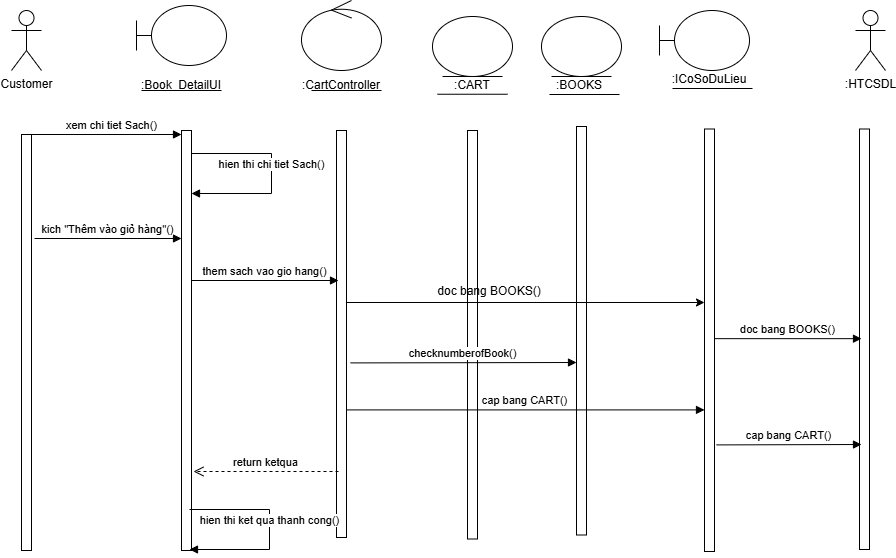

The diagram above was exported from draw.io. Its source (the exported page's mxGraphModel, read from the mxfile embedded in the PNG):
<mxGraphModel dx="1009" dy="593" grid="0" gridSize="10" guides="1" tooltips="1" connect="1" arrows="1" fold="1" page="0" pageScale="1" pageWidth="827" pageHeight="1169" math="0" shadow="0">
  <root>
    <mxCell id="0" />
    <mxCell id="1" parent="0" />
    <mxCell id="3y26xVNU0xlf3R4T5S01-1" value="Customer" style="shape=umlActor;verticalLabelPosition=bottom;verticalAlign=top;html=1;" parent="1" vertex="1">
      <mxGeometry x="60" y="40" width="30" height="60" as="geometry" />
    </mxCell>
    <mxCell id="3y26xVNU0xlf3R4T5S01-2" value="" style="shape=umlBoundary;whiteSpace=wrap;html=1;" parent="1" vertex="1">
      <mxGeometry x="185" y="35" width="90" height="60" as="geometry" />
    </mxCell>
    <mxCell id="3y26xVNU0xlf3R4T5S01-3" value=":Book_DetailUI" style="text;html=1;strokeColor=none;fillColor=none;align=center;verticalAlign=middle;whiteSpace=wrap;rounded=0;" parent="1" vertex="1">
      <mxGeometry x="200" y="100" width="60" height="30" as="geometry" />
    </mxCell>
    <mxCell id="3y26xVNU0xlf3R4T5S01-4" value="" style="endArrow=none;html=1;rounded=0;" parent="1" edge="1">
      <mxGeometry width="50" height="50" relative="1" as="geometry">
        <mxPoint x="190" y="120" as="sourcePoint" />
        <mxPoint x="270" y="120" as="targetPoint" />
      </mxGeometry>
    </mxCell>
    <mxCell id="3y26xVNU0xlf3R4T5S01-5" value="" style="ellipse;shape=umlControl;whiteSpace=wrap;html=1;" parent="1" vertex="1">
      <mxGeometry x="350" y="30" width="80" height="70" as="geometry" />
    </mxCell>
    <mxCell id="3y26xVNU0xlf3R4T5S01-6" value="" style="endArrow=none;html=1;rounded=0;" parent="1" edge="1">
      <mxGeometry width="50" height="50" relative="1" as="geometry">
        <mxPoint x="360" y="120" as="sourcePoint" />
        <mxPoint x="430" y="120" as="targetPoint" />
      </mxGeometry>
    </mxCell>
    <mxCell id="3y26xVNU0xlf3R4T5S01-7" value=":CartController" style="text;html=1;strokeColor=none;fillColor=none;align=center;verticalAlign=middle;whiteSpace=wrap;rounded=0;" parent="1" vertex="1">
      <mxGeometry x="360" y="100" width="60" height="30" as="geometry" />
    </mxCell>
    <mxCell id="3y26xVNU0xlf3R4T5S01-8" value="" style="ellipse;shape=umlEntity;whiteSpace=wrap;html=1;" parent="1" vertex="1">
      <mxGeometry x="590" y="46" width="80" height="60" as="geometry" />
    </mxCell>
    <mxCell id="3y26xVNU0xlf3R4T5S01-9" value="" style="endArrow=none;html=1;rounded=0;" parent="1" edge="1">
      <mxGeometry width="50" height="50" relative="1" as="geometry">
        <mxPoint x="598" y="124" as="sourcePoint" />
        <mxPoint x="668" y="124" as="targetPoint" />
      </mxGeometry>
    </mxCell>
    <mxCell id="3y26xVNU0xlf3R4T5S01-10" value=":BOOKS" style="text;html=1;strokeColor=none;fillColor=none;align=center;verticalAlign=middle;whiteSpace=wrap;rounded=0;" parent="1" vertex="1">
      <mxGeometry x="598" y="100" width="60" height="30" as="geometry" />
    </mxCell>
    <mxCell id="3y26xVNU0xlf3R4T5S01-11" value="" style="shape=umlBoundary;whiteSpace=wrap;html=1;" parent="1" vertex="1">
      <mxGeometry x="708" y="40" width="90" height="60" as="geometry" />
    </mxCell>
    <mxCell id="3y26xVNU0xlf3R4T5S01-12" value="" style="endArrow=none;html=1;rounded=0;" parent="1" edge="1">
      <mxGeometry width="50" height="50" relative="1" as="geometry">
        <mxPoint x="721" y="118" as="sourcePoint" />
        <mxPoint x="801" y="118" as="targetPoint" />
      </mxGeometry>
    </mxCell>
    <mxCell id="3y26xVNU0xlf3R4T5S01-13" value=":ICoSoDuLieu" style="text;html=1;strokeColor=none;fillColor=none;align=center;verticalAlign=middle;whiteSpace=wrap;rounded=0;" parent="1" vertex="1">
      <mxGeometry x="728" y="94" width="60" height="30" as="geometry" />
    </mxCell>
    <mxCell id="3y26xVNU0xlf3R4T5S01-14" value=":HTCSDL" style="shape=umlActor;verticalLabelPosition=bottom;verticalAlign=top;html=1;" parent="1" vertex="1">
      <mxGeometry x="904" y="40" width="30" height="60" as="geometry" />
    </mxCell>
    <mxCell id="3y26xVNU0xlf3R4T5S01-15" value="" style="endArrow=none;dashed=1;html=1;rounded=0;" parent="1" edge="1">
      <mxGeometry width="50" height="50" relative="1" as="geometry">
        <mxPoint x="80" y="164" as="sourcePoint" />
        <mxPoint x="80" y="164" as="targetPoint" />
      </mxGeometry>
    </mxCell>
    <mxCell id="3y26xVNU0xlf3R4T5S01-16" value="" style="endArrow=none;dashed=1;html=1;rounded=0;" parent="1" edge="1">
      <mxGeometry width="50" height="50" relative="1" as="geometry">
        <mxPoint x="240" y="160" as="sourcePoint" />
        <mxPoint x="240" y="160" as="targetPoint" />
      </mxGeometry>
    </mxCell>
    <mxCell id="3y26xVNU0xlf3R4T5S01-17" value="" style="endArrow=none;dashed=1;html=1;rounded=0;" parent="1" edge="1">
      <mxGeometry width="50" height="50" relative="1" as="geometry">
        <mxPoint x="240" y="290" as="sourcePoint" />
        <mxPoint x="240" y="240" as="targetPoint" />
      </mxGeometry>
    </mxCell>
    <mxCell id="3y26xVNU0xlf3R4T5S01-18" value="" style="endArrow=none;dashed=1;html=1;rounded=0;" parent="1" edge="1">
      <mxGeometry width="50" height="50" relative="1" as="geometry">
        <mxPoint x="75" y="340" as="sourcePoint" />
        <mxPoint x="75" y="240" as="targetPoint" />
      </mxGeometry>
    </mxCell>
    <mxCell id="3y26xVNU0xlf3R4T5S01-19" value="" style="endArrow=none;dashed=1;html=1;rounded=0;" parent="1" source="3y26xVNU0xlf3R4T5S01-21" edge="1">
      <mxGeometry width="50" height="50" relative="1" as="geometry">
        <mxPoint x="240" y="580" as="sourcePoint" />
        <mxPoint x="240" y="330" as="targetPoint" />
      </mxGeometry>
    </mxCell>
    <mxCell id="3y26xVNU0xlf3R4T5S01-20" value="" style="html=1;points=[[0,0,0,0,5],[0,1,0,0,-5],[1,0,0,0,5],[1,1,0,0,-5]];perimeter=orthogonalPerimeter;outlineConnect=0;targetShapes=umlLifeline;portConstraint=eastwest;newEdgeStyle={&quot;curved&quot;:0,&quot;rounded&quot;:0};" parent="1" vertex="1">
      <mxGeometry x="70" y="164" width="10" height="416" as="geometry" />
    </mxCell>
    <mxCell id="3y26xVNU0xlf3R4T5S01-21" value="" style="html=1;points=[[0,0,0,0,5],[0,1,0,0,-5],[1,0,0,0,5],[1,1,0,0,-5]];perimeter=orthogonalPerimeter;outlineConnect=0;targetShapes=umlLifeline;portConstraint=eastwest;newEdgeStyle={&quot;curved&quot;:0,&quot;rounded&quot;:0};" parent="1" vertex="1">
      <mxGeometry x="230" y="160" width="10" height="420" as="geometry" />
    </mxCell>
    <mxCell id="3y26xVNU0xlf3R4T5S01-22" value="" style="html=1;points=[[0,0,0,0,5],[0,1,0,0,-5],[1,0,0,0,5],[1,1,0,0,-5]];perimeter=orthogonalPerimeter;outlineConnect=0;targetShapes=umlLifeline;portConstraint=eastwest;newEdgeStyle={&quot;curved&quot;:0,&quot;rounded&quot;:0};" parent="1" vertex="1">
      <mxGeometry x="385" y="160" width="10" height="407" as="geometry" />
    </mxCell>
    <mxCell id="3y26xVNU0xlf3R4T5S01-23" value="" style="html=1;points=[[0,0,0,0,5],[0,1,0,0,-5],[1,0,0,0,5],[1,1,0,0,-5]];perimeter=orthogonalPerimeter;outlineConnect=0;targetShapes=umlLifeline;portConstraint=eastwest;newEdgeStyle={&quot;curved&quot;:0,&quot;rounded&quot;:0};" parent="1" vertex="1">
      <mxGeometry x="625" y="156" width="10" height="408.5" as="geometry" />
    </mxCell>
    <mxCell id="3y26xVNU0xlf3R4T5S01-24" value="" style="html=1;points=[[0,0,0,0,5],[0,1,0,0,-5],[1,0,0,0,5],[1,1,0,0,-5]];perimeter=orthogonalPerimeter;outlineConnect=0;targetShapes=umlLifeline;portConstraint=eastwest;newEdgeStyle={&quot;curved&quot;:0,&quot;rounded&quot;:0};" parent="1" vertex="1">
      <mxGeometry x="753" y="158.5" width="10" height="422.5" as="geometry" />
    </mxCell>
    <mxCell id="3y26xVNU0xlf3R4T5S01-25" value="" style="html=1;points=[[0,0,0,0,5],[0,1,0,0,-5],[1,0,0,0,5],[1,1,0,0,-5]];perimeter=orthogonalPerimeter;outlineConnect=0;targetShapes=umlLifeline;portConstraint=eastwest;newEdgeStyle={&quot;curved&quot;:0,&quot;rounded&quot;:0};" parent="1" vertex="1">
      <mxGeometry x="908" y="158.5" width="10" height="420.5" as="geometry" />
    </mxCell>
    <mxCell id="3y26xVNU0xlf3R4T5S01-26" value="return ketqua" style="html=1;verticalAlign=bottom;endArrow=open;dashed=1;endSize=8;curved=0;rounded=0;" parent="1" edge="1">
      <mxGeometry relative="1" as="geometry">
        <mxPoint x="387" y="501" as="sourcePoint" />
        <mxPoint x="242" y="501" as="targetPoint" />
      </mxGeometry>
    </mxCell>
    <mxCell id="3y26xVNU0xlf3R4T5S01-27" value="hien thi ket qua thanh cong()" style="html=1;verticalAlign=bottom;endArrow=block;curved=0;rounded=0;" parent="1" edge="1">
      <mxGeometry width="80" relative="1" as="geometry">
        <mxPoint x="238" y="539" as="sourcePoint" />
        <mxPoint x="238" y="579" as="targetPoint" />
        <Array as="points">
          <mxPoint x="318" y="539" />
          <mxPoint x="318" y="579" />
        </Array>
      </mxGeometry>
    </mxCell>
    <mxCell id="3y26xVNU0xlf3R4T5S01-28" value="xem chi tiet Sach()" style="html=1;verticalAlign=bottom;endArrow=block;curved=0;rounded=0;" parent="1" edge="1">
      <mxGeometry x="0.0667" width="80" relative="1" as="geometry">
        <mxPoint x="80" y="164" as="sourcePoint" />
        <mxPoint x="230" y="164" as="targetPoint" />
        <mxPoint as="offset" />
      </mxGeometry>
    </mxCell>
    <mxCell id="3y26xVNU0xlf3R4T5S01-29" value="hien thi chi tiet Sach()" style="html=1;verticalAlign=bottom;endArrow=block;curved=0;rounded=0;" parent="1" edge="1">
      <mxGeometry width="80" relative="1" as="geometry">
        <mxPoint x="240" y="183" as="sourcePoint" />
        <mxPoint x="240" y="223" as="targetPoint" />
        <Array as="points">
          <mxPoint x="320" y="183" />
          <mxPoint x="320" y="223" />
        </Array>
      </mxGeometry>
    </mxCell>
    <mxCell id="3y26xVNU0xlf3R4T5S01-30" value="kich &quot;Thêm vào giỏ hàng&quot;()" style="html=1;verticalAlign=bottom;endArrow=block;curved=0;rounded=0;" parent="1" edge="1">
      <mxGeometry x="-0.0045" width="80" relative="1" as="geometry">
        <mxPoint x="83" y="268" as="sourcePoint" />
        <mxPoint x="230" y="268" as="targetPoint" />
        <mxPoint as="offset" />
      </mxGeometry>
    </mxCell>
    <mxCell id="3y26xVNU0xlf3R4T5S01-37" value="doc bang BOOKS()" style="html=1;verticalAlign=bottom;endArrow=block;curved=0;rounded=0;" parent="1" edge="1">
      <mxGeometry x="-0.0045" width="80" relative="1" as="geometry">
        <mxPoint x="763" y="368.16" as="sourcePoint" />
        <mxPoint x="910" y="368.16" as="targetPoint" />
        <mxPoint as="offset" />
      </mxGeometry>
    </mxCell>
    <mxCell id="3y26xVNU0xlf3R4T5S01-41" value="them sach vao gio hang()" style="html=1;verticalAlign=bottom;endArrow=block;curved=0;rounded=0;" parent="1" edge="1">
      <mxGeometry x="-0.0045" width="80" relative="1" as="geometry">
        <mxPoint x="240" y="310" as="sourcePoint" />
        <mxPoint x="387" y="310" as="targetPoint" />
        <mxPoint as="offset" />
      </mxGeometry>
    </mxCell>
    <mxCell id="Kb3dE3z_-_BYj8epOs-A-1" value="" style="ellipse;shape=umlEntity;whiteSpace=wrap;html=1;" parent="1" vertex="1">
      <mxGeometry x="481" y="46" width="80" height="60" as="geometry" />
    </mxCell>
    <mxCell id="Kb3dE3z_-_BYj8epOs-A-2" value=":CART" style="text;html=1;strokeColor=none;fillColor=none;align=center;verticalAlign=middle;whiteSpace=wrap;rounded=0;" parent="1" vertex="1">
      <mxGeometry x="491" y="100" width="60" height="30" as="geometry" />
    </mxCell>
    <mxCell id="Kb3dE3z_-_BYj8epOs-A-3" value="" style="endArrow=none;html=1;rounded=0;" parent="1" edge="1">
      <mxGeometry width="50" height="50" relative="1" as="geometry">
        <mxPoint x="486" y="123.74" as="sourcePoint" />
        <mxPoint x="556" y="123.74" as="targetPoint" />
      </mxGeometry>
    </mxCell>
    <mxCell id="Kb3dE3z_-_BYj8epOs-A-4" value="" style="html=1;points=[[0,0,0,0,5],[0,1,0,0,-5],[1,0,0,0,5],[1,1,0,0,-5]];perimeter=orthogonalPerimeter;outlineConnect=0;targetShapes=umlLifeline;portConstraint=eastwest;newEdgeStyle={&quot;curved&quot;:0,&quot;rounded&quot;:0};" parent="1" vertex="1">
      <mxGeometry x="516" y="160" width="10" height="408.5" as="geometry" />
    </mxCell>
    <mxCell id="Kb3dE3z_-_BYj8epOs-A-5" value="" style="endArrow=classic;html=1;rounded=0;" parent="1" edge="1">
      <mxGeometry width="50" height="50" relative="1" as="geometry">
        <mxPoint x="395" y="332" as="sourcePoint" />
        <mxPoint x="753" y="332" as="targetPoint" />
      </mxGeometry>
    </mxCell>
    <mxCell id="Kb3dE3z_-_BYj8epOs-A-6" value="doc bang BOOKS()" style="text;html=1;align=center;verticalAlign=middle;whiteSpace=wrap;rounded=0;" parent="1" vertex="1">
      <mxGeometry x="460" y="306" width="156" height="30" as="geometry" />
    </mxCell>
    <mxCell id="a8gNMzP314fovOsCfdc--1" value="checknumberofBook()" style="html=1;verticalAlign=bottom;endArrow=block;curved=0;rounded=0;" parent="1" edge="1">
      <mxGeometry x="-0.0045" width="80" relative="1" as="geometry">
        <mxPoint x="399" y="392.40999999999997" as="sourcePoint" />
        <mxPoint x="625" y="392" as="targetPoint" />
        <mxPoint as="offset" />
      </mxGeometry>
    </mxCell>
    <mxCell id="a8gNMzP314fovOsCfdc--2" value="cap bang CART()" style="html=1;verticalAlign=bottom;endArrow=block;curved=0;rounded=0;" parent="1" target="3y26xVNU0xlf3R4T5S01-24" edge="1">
      <mxGeometry x="-0.0045" width="80" relative="1" as="geometry">
        <mxPoint x="395" y="439.40999999999997" as="sourcePoint" />
        <mxPoint x="513" y="439" as="targetPoint" />
        <mxPoint as="offset" />
      </mxGeometry>
    </mxCell>
    <mxCell id="_NjC65L3SuN3D-1XWgIK-2" value="cap bang CART()" style="html=1;verticalAlign=bottom;endArrow=block;curved=0;rounded=0;" parent="1" edge="1">
      <mxGeometry x="-0.0045" width="80" relative="1" as="geometry">
        <mxPoint x="765" y="474.40999999999997" as="sourcePoint" />
        <mxPoint x="910" y="474" as="targetPoint" />
        <mxPoint as="offset" />
      </mxGeometry>
    </mxCell>
  </root>
</mxGraphModel>